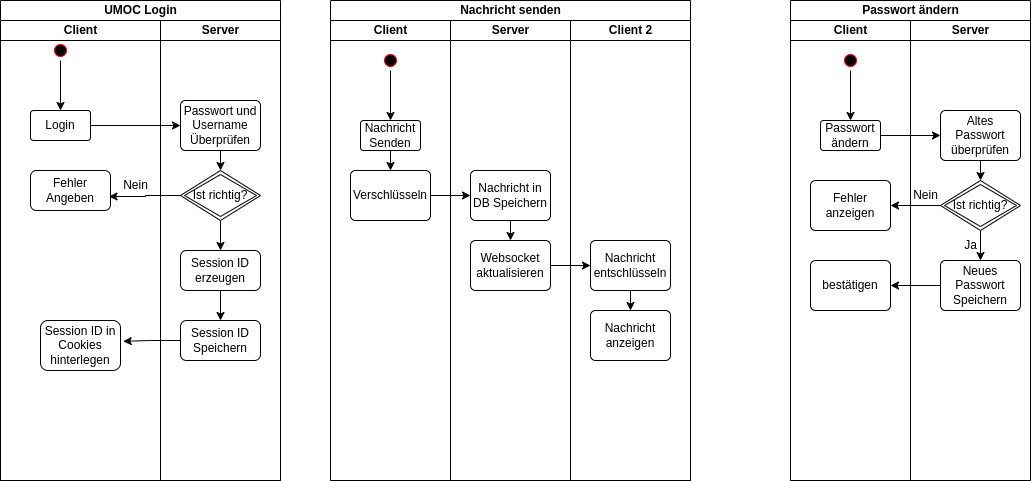

The diagram above was exported from draw.io. Its source (the exported page's mxGraphModel, read from the mxfile embedded in the PNG):
<mxGraphModel dx="2058" dy="646" grid="1" gridSize="10" guides="1" tooltips="1" connect="1" arrows="1" fold="1" page="1" pageScale="1" pageWidth="827" pageHeight="1169" math="0" shadow="0">
  <root>
    <mxCell id="0" />
    <mxCell id="1" parent="0" />
    <mxCell id="xlPOFBCF7ndjpaGlJcxO-2" value="UMOC Login" style="swimlane;childLayout=stackLayout;resizeParent=1;resizeParentMax=0;startSize=20;html=1;" parent="1" vertex="1">
      <mxGeometry x="-239.99999999999955" y="30" width="279.99999999999955" height="480" as="geometry" />
    </mxCell>
    <mxCell id="xlPOFBCF7ndjpaGlJcxO-3" value="Client" style="swimlane;startSize=20;html=1;" parent="xlPOFBCF7ndjpaGlJcxO-2" vertex="1">
      <mxGeometry y="20" width="159.99999999999955" height="460" as="geometry" />
    </mxCell>
    <mxCell id="xlPOFBCF7ndjpaGlJcxO-12" value="Login" style="rounded=1;arcSize=10;whiteSpace=wrap;html=1;align=center;" parent="xlPOFBCF7ndjpaGlJcxO-3" vertex="1">
      <mxGeometry x="30" y="90" width="60" height="30" as="geometry" />
    </mxCell>
    <mxCell id="xlPOFBCF7ndjpaGlJcxO-15" style="edgeStyle=orthogonalEdgeStyle;rounded=0;orthogonalLoop=1;jettySize=auto;html=1;exitX=0.5;exitY=1;exitDx=0;exitDy=0;entryX=0.5;entryY=0;entryDx=0;entryDy=0;" parent="xlPOFBCF7ndjpaGlJcxO-3" source="xlPOFBCF7ndjpaGlJcxO-13" target="xlPOFBCF7ndjpaGlJcxO-12" edge="1">
      <mxGeometry relative="1" as="geometry" />
    </mxCell>
    <mxCell id="xlPOFBCF7ndjpaGlJcxO-13" value="" style="ellipse;html=1;shape=startState;fillColor=#000000;strokeColor=#ff0000;" parent="xlPOFBCF7ndjpaGlJcxO-3" vertex="1">
      <mxGeometry x="50" y="20" width="20" height="20" as="geometry" />
    </mxCell>
    <mxCell id="xlPOFBCF7ndjpaGlJcxO-21" value="Fehler Angeben" style="rounded=1;whiteSpace=wrap;html=1;" parent="xlPOFBCF7ndjpaGlJcxO-3" vertex="1">
      <mxGeometry x="30" y="150" width="80" height="40" as="geometry" />
    </mxCell>
    <mxCell id="xlPOFBCF7ndjpaGlJcxO-22" value="Nein" style="text;html=1;align=center;verticalAlign=middle;resizable=0;points=[];autosize=1;strokeColor=none;fillColor=none;" parent="xlPOFBCF7ndjpaGlJcxO-3" vertex="1">
      <mxGeometry x="109.99999999999955" y="150" width="50" height="30" as="geometry" />
    </mxCell>
    <mxCell id="xlPOFBCF7ndjpaGlJcxO-30" value="Session ID in Cookies hinterlegen" style="rounded=1;whiteSpace=wrap;html=1;" parent="xlPOFBCF7ndjpaGlJcxO-3" vertex="1">
      <mxGeometry x="40" y="300" width="80" height="50" as="geometry" />
    </mxCell>
    <mxCell id="xlPOFBCF7ndjpaGlJcxO-4" value="Server" style="swimlane;startSize=20;html=1;" parent="xlPOFBCF7ndjpaGlJcxO-2" vertex="1">
      <mxGeometry x="159.99999999999955" y="20" width="120" height="460" as="geometry" />
    </mxCell>
    <mxCell id="xlPOFBCF7ndjpaGlJcxO-19" style="edgeStyle=orthogonalEdgeStyle;rounded=0;orthogonalLoop=1;jettySize=auto;html=1;exitX=0.5;exitY=1;exitDx=0;exitDy=0;entryX=0.5;entryY=0;entryDx=0;entryDy=0;" parent="xlPOFBCF7ndjpaGlJcxO-4" source="xlPOFBCF7ndjpaGlJcxO-16" target="xlPOFBCF7ndjpaGlJcxO-18" edge="1">
      <mxGeometry relative="1" as="geometry" />
    </mxCell>
    <mxCell id="xlPOFBCF7ndjpaGlJcxO-16" value="Passwort und Username Überprüfen" style="rounded=1;arcSize=10;whiteSpace=wrap;html=1;align=center;" parent="xlPOFBCF7ndjpaGlJcxO-4" vertex="1">
      <mxGeometry x="19.999999999999545" y="80" width="80" height="50" as="geometry" />
    </mxCell>
    <mxCell id="xlPOFBCF7ndjpaGlJcxO-26" style="edgeStyle=orthogonalEdgeStyle;rounded=0;orthogonalLoop=1;jettySize=auto;html=1;exitX=0.5;exitY=1;exitDx=0;exitDy=0;entryX=0.5;entryY=0;entryDx=0;entryDy=0;" parent="xlPOFBCF7ndjpaGlJcxO-4" source="xlPOFBCF7ndjpaGlJcxO-18" target="xlPOFBCF7ndjpaGlJcxO-25" edge="1">
      <mxGeometry relative="1" as="geometry" />
    </mxCell>
    <mxCell id="xlPOFBCF7ndjpaGlJcxO-18" value="Ist richtig?" style="shape=rhombus;double=1;perimeter=rhombusPerimeter;whiteSpace=wrap;html=1;align=center;" parent="xlPOFBCF7ndjpaGlJcxO-4" vertex="1">
      <mxGeometry x="20" y="150" width="80" height="50" as="geometry" />
    </mxCell>
    <mxCell id="xlPOFBCF7ndjpaGlJcxO-29" style="edgeStyle=orthogonalEdgeStyle;rounded=0;orthogonalLoop=1;jettySize=auto;html=1;exitX=0.5;exitY=1;exitDx=0;exitDy=0;entryX=0.5;entryY=0;entryDx=0;entryDy=0;" parent="xlPOFBCF7ndjpaGlJcxO-4" source="xlPOFBCF7ndjpaGlJcxO-25" target="xlPOFBCF7ndjpaGlJcxO-28" edge="1">
      <mxGeometry relative="1" as="geometry" />
    </mxCell>
    <mxCell id="xlPOFBCF7ndjpaGlJcxO-25" value="Session ID erzeugen" style="rounded=1;whiteSpace=wrap;html=1;" parent="xlPOFBCF7ndjpaGlJcxO-4" vertex="1">
      <mxGeometry x="20.000000000000455" y="230" width="80" height="40" as="geometry" />
    </mxCell>
    <mxCell id="xlPOFBCF7ndjpaGlJcxO-28" value="Session ID Speichern" style="rounded=1;whiteSpace=wrap;html=1;" parent="xlPOFBCF7ndjpaGlJcxO-4" vertex="1">
      <mxGeometry x="20.000000000000455" y="300" width="80" height="40" as="geometry" />
    </mxCell>
    <mxCell id="xlPOFBCF7ndjpaGlJcxO-17" style="edgeStyle=orthogonalEdgeStyle;rounded=0;orthogonalLoop=1;jettySize=auto;html=1;exitX=1;exitY=0.5;exitDx=0;exitDy=0;entryX=0;entryY=0.5;entryDx=0;entryDy=0;" parent="xlPOFBCF7ndjpaGlJcxO-2" source="xlPOFBCF7ndjpaGlJcxO-12" target="xlPOFBCF7ndjpaGlJcxO-16" edge="1">
      <mxGeometry relative="1" as="geometry" />
    </mxCell>
    <mxCell id="xlPOFBCF7ndjpaGlJcxO-20" style="edgeStyle=orthogonalEdgeStyle;rounded=0;orthogonalLoop=1;jettySize=auto;html=1;exitX=0;exitY=0.5;exitDx=0;exitDy=0;entryX=0.981;entryY=0.65;entryDx=0;entryDy=0;entryPerimeter=0;" parent="xlPOFBCF7ndjpaGlJcxO-2" source="xlPOFBCF7ndjpaGlJcxO-18" target="xlPOFBCF7ndjpaGlJcxO-21" edge="1">
      <mxGeometry relative="1" as="geometry">
        <mxPoint x="119.99999999999909" y="194.91891891891885" as="targetPoint" />
      </mxGeometry>
    </mxCell>
    <mxCell id="xlPOFBCF7ndjpaGlJcxO-31" style="edgeStyle=orthogonalEdgeStyle;rounded=0;orthogonalLoop=1;jettySize=auto;html=1;exitX=0;exitY=0.5;exitDx=0;exitDy=0;entryX=1.034;entryY=0.417;entryDx=0;entryDy=0;entryPerimeter=0;" parent="xlPOFBCF7ndjpaGlJcxO-2" source="xlPOFBCF7ndjpaGlJcxO-28" target="xlPOFBCF7ndjpaGlJcxO-30" edge="1">
      <mxGeometry relative="1" as="geometry" />
    </mxCell>
    <mxCell id="xlPOFBCF7ndjpaGlJcxO-6" value="Nachricht senden" style="swimlane;childLayout=stackLayout;resizeParent=1;resizeParentMax=0;startSize=20;html=1;" parent="1" vertex="1">
      <mxGeometry x="90.00000000000045" y="30" width="360" height="480" as="geometry" />
    </mxCell>
    <mxCell id="xlPOFBCF7ndjpaGlJcxO-7" value="Client" style="swimlane;startSize=20;html=1;" parent="xlPOFBCF7ndjpaGlJcxO-6" vertex="1">
      <mxGeometry y="20" width="120" height="460" as="geometry" />
    </mxCell>
    <mxCell id="xlPOFBCF7ndjpaGlJcxO-37" style="edgeStyle=orthogonalEdgeStyle;rounded=0;orthogonalLoop=1;jettySize=auto;html=1;exitX=0.5;exitY=1;exitDx=0;exitDy=0;entryX=0.5;entryY=0;entryDx=0;entryDy=0;" parent="xlPOFBCF7ndjpaGlJcxO-7" source="xlPOFBCF7ndjpaGlJcxO-32" target="xlPOFBCF7ndjpaGlJcxO-36" edge="1">
      <mxGeometry relative="1" as="geometry" />
    </mxCell>
    <mxCell id="xlPOFBCF7ndjpaGlJcxO-32" value="Nachricht Senden" style="rounded=1;arcSize=10;whiteSpace=wrap;html=1;align=center;" parent="xlPOFBCF7ndjpaGlJcxO-7" vertex="1">
      <mxGeometry x="30" y="100" width="60" height="30" as="geometry" />
    </mxCell>
    <mxCell id="xlPOFBCF7ndjpaGlJcxO-33" style="edgeStyle=orthogonalEdgeStyle;rounded=0;orthogonalLoop=1;jettySize=auto;html=1;exitX=0.5;exitY=1;exitDx=0;exitDy=0;entryX=0.5;entryY=0;entryDx=0;entryDy=0;" parent="xlPOFBCF7ndjpaGlJcxO-7" source="xlPOFBCF7ndjpaGlJcxO-34" target="xlPOFBCF7ndjpaGlJcxO-32" edge="1">
      <mxGeometry relative="1" as="geometry" />
    </mxCell>
    <mxCell id="xlPOFBCF7ndjpaGlJcxO-34" value="" style="ellipse;html=1;shape=startState;fillColor=#000000;strokeColor=#ff0000;" parent="xlPOFBCF7ndjpaGlJcxO-7" vertex="1">
      <mxGeometry x="50" y="30" width="20" height="20" as="geometry" />
    </mxCell>
    <mxCell id="xlPOFBCF7ndjpaGlJcxO-36" value="Verschlüsseln" style="rounded=1;arcSize=10;whiteSpace=wrap;html=1;align=center;" parent="xlPOFBCF7ndjpaGlJcxO-7" vertex="1">
      <mxGeometry x="19.99999999999909" y="150" width="80" height="50" as="geometry" />
    </mxCell>
    <mxCell id="xlPOFBCF7ndjpaGlJcxO-8" value="Server" style="swimlane;startSize=20;html=1;" parent="xlPOFBCF7ndjpaGlJcxO-6" vertex="1">
      <mxGeometry x="120" y="20" width="120" height="460" as="geometry" />
    </mxCell>
    <mxCell id="xlPOFBCF7ndjpaGlJcxO-41" style="edgeStyle=orthogonalEdgeStyle;rounded=0;orthogonalLoop=1;jettySize=auto;html=1;exitX=0.5;exitY=1;exitDx=0;exitDy=0;entryX=0.5;entryY=0;entryDx=0;entryDy=0;" parent="xlPOFBCF7ndjpaGlJcxO-8" source="xlPOFBCF7ndjpaGlJcxO-38" target="xlPOFBCF7ndjpaGlJcxO-40" edge="1">
      <mxGeometry relative="1" as="geometry" />
    </mxCell>
    <mxCell id="xlPOFBCF7ndjpaGlJcxO-38" value="Nachricht in DB Speichern" style="rounded=1;arcSize=10;whiteSpace=wrap;html=1;align=center;" parent="xlPOFBCF7ndjpaGlJcxO-8" vertex="1">
      <mxGeometry x="19.99999999999909" y="150" width="80" height="50" as="geometry" />
    </mxCell>
    <mxCell id="xlPOFBCF7ndjpaGlJcxO-40" value="Websocket aktualisieren" style="rounded=1;arcSize=10;whiteSpace=wrap;html=1;align=center;" parent="xlPOFBCF7ndjpaGlJcxO-8" vertex="1">
      <mxGeometry x="19.99999999999909" y="220" width="80" height="50" as="geometry" />
    </mxCell>
    <mxCell id="xlPOFBCF7ndjpaGlJcxO-35" value="Client 2" style="swimlane;startSize=20;html=1;" parent="xlPOFBCF7ndjpaGlJcxO-6" vertex="1">
      <mxGeometry x="240" y="20" width="120" height="460" as="geometry" />
    </mxCell>
    <mxCell id="xlPOFBCF7ndjpaGlJcxO-49" style="edgeStyle=orthogonalEdgeStyle;rounded=0;orthogonalLoop=1;jettySize=auto;html=1;exitX=0.5;exitY=1;exitDx=0;exitDy=0;entryX=0.5;entryY=0;entryDx=0;entryDy=0;" parent="xlPOFBCF7ndjpaGlJcxO-35" source="xlPOFBCF7ndjpaGlJcxO-46" target="xlPOFBCF7ndjpaGlJcxO-47" edge="1">
      <mxGeometry relative="1" as="geometry" />
    </mxCell>
    <mxCell id="xlPOFBCF7ndjpaGlJcxO-46" value="Nachricht entschlüsseln" style="rounded=1;arcSize=10;whiteSpace=wrap;html=1;align=center;" parent="xlPOFBCF7ndjpaGlJcxO-35" vertex="1">
      <mxGeometry x="19.99999999999909" y="220" width="80" height="50" as="geometry" />
    </mxCell>
    <mxCell id="xlPOFBCF7ndjpaGlJcxO-47" value="Nachricht anzeigen" style="rounded=1;arcSize=10;whiteSpace=wrap;html=1;align=center;" parent="xlPOFBCF7ndjpaGlJcxO-35" vertex="1">
      <mxGeometry x="19.99999999999909" y="290" width="80" height="50" as="geometry" />
    </mxCell>
    <mxCell id="xlPOFBCF7ndjpaGlJcxO-39" style="edgeStyle=orthogonalEdgeStyle;rounded=0;orthogonalLoop=1;jettySize=auto;html=1;exitX=1;exitY=0.5;exitDx=0;exitDy=0;entryX=0;entryY=0.5;entryDx=0;entryDy=0;" parent="xlPOFBCF7ndjpaGlJcxO-6" source="xlPOFBCF7ndjpaGlJcxO-36" target="xlPOFBCF7ndjpaGlJcxO-38" edge="1">
      <mxGeometry relative="1" as="geometry" />
    </mxCell>
    <mxCell id="xlPOFBCF7ndjpaGlJcxO-48" style="edgeStyle=orthogonalEdgeStyle;rounded=0;orthogonalLoop=1;jettySize=auto;html=1;exitX=1;exitY=0.5;exitDx=0;exitDy=0;entryX=0;entryY=0.5;entryDx=0;entryDy=0;" parent="xlPOFBCF7ndjpaGlJcxO-6" source="xlPOFBCF7ndjpaGlJcxO-40" target="xlPOFBCF7ndjpaGlJcxO-46" edge="1">
      <mxGeometry relative="1" as="geometry" />
    </mxCell>
    <mxCell id="xlPOFBCF7ndjpaGlJcxO-9" value="Passwort ändern" style="swimlane;childLayout=stackLayout;resizeParent=1;resizeParentMax=0;startSize=20;html=1;" parent="1" vertex="1">
      <mxGeometry x="550.0000000000005" y="30" width="240" height="480" as="geometry" />
    </mxCell>
    <mxCell id="xlPOFBCF7ndjpaGlJcxO-10" value="Client" style="swimlane;startSize=20;html=1;" parent="xlPOFBCF7ndjpaGlJcxO-9" vertex="1">
      <mxGeometry y="20" width="120" height="460" as="geometry" />
    </mxCell>
    <mxCell id="xlPOFBCF7ndjpaGlJcxO-54" value="Passwort ändern" style="rounded=1;arcSize=10;whiteSpace=wrap;html=1;align=center;" parent="xlPOFBCF7ndjpaGlJcxO-10" vertex="1">
      <mxGeometry x="30" y="100" width="60" height="30" as="geometry" />
    </mxCell>
    <mxCell id="xlPOFBCF7ndjpaGlJcxO-55" style="edgeStyle=orthogonalEdgeStyle;rounded=0;orthogonalLoop=1;jettySize=auto;html=1;exitX=0.5;exitY=1;exitDx=0;exitDy=0;entryX=0.5;entryY=0;entryDx=0;entryDy=0;" parent="xlPOFBCF7ndjpaGlJcxO-10" source="xlPOFBCF7ndjpaGlJcxO-56" target="xlPOFBCF7ndjpaGlJcxO-54" edge="1">
      <mxGeometry relative="1" as="geometry" />
    </mxCell>
    <mxCell id="xlPOFBCF7ndjpaGlJcxO-56" value="" style="ellipse;html=1;shape=startState;fillColor=#000000;strokeColor=#ff0000;" parent="xlPOFBCF7ndjpaGlJcxO-10" vertex="1">
      <mxGeometry x="50" y="30" width="20" height="20" as="geometry" />
    </mxCell>
    <mxCell id="xlPOFBCF7ndjpaGlJcxO-60" value="Fehler anzeigen" style="rounded=1;arcSize=10;whiteSpace=wrap;html=1;align=center;" parent="xlPOFBCF7ndjpaGlJcxO-10" vertex="1">
      <mxGeometry x="19.99999999999909" y="160" width="80" height="50" as="geometry" />
    </mxCell>
    <mxCell id="xlPOFBCF7ndjpaGlJcxO-72" value="bestätigen" style="rounded=1;arcSize=10;whiteSpace=wrap;html=1;align=center;" parent="xlPOFBCF7ndjpaGlJcxO-10" vertex="1">
      <mxGeometry x="19.99999999999909" y="240" width="80" height="50" as="geometry" />
    </mxCell>
    <mxCell id="xlPOFBCF7ndjpaGlJcxO-11" value="Server" style="swimlane;startSize=20;html=1;" parent="xlPOFBCF7ndjpaGlJcxO-9" vertex="1">
      <mxGeometry x="120" y="20" width="120" height="460" as="geometry" />
    </mxCell>
    <mxCell id="xlPOFBCF7ndjpaGlJcxO-63" style="edgeStyle=orthogonalEdgeStyle;rounded=0;orthogonalLoop=1;jettySize=auto;html=1;exitX=0.5;exitY=1;exitDx=0;exitDy=0;entryX=0.5;entryY=0;entryDx=0;entryDy=0;" parent="xlPOFBCF7ndjpaGlJcxO-11" source="xlPOFBCF7ndjpaGlJcxO-57" target="xlPOFBCF7ndjpaGlJcxO-59" edge="1">
      <mxGeometry relative="1" as="geometry" />
    </mxCell>
    <mxCell id="xlPOFBCF7ndjpaGlJcxO-57" value="Altes Passwort überprüfen" style="rounded=1;arcSize=10;whiteSpace=wrap;html=1;align=center;" parent="xlPOFBCF7ndjpaGlJcxO-11" vertex="1">
      <mxGeometry x="29.99999999999909" y="90" width="80" height="50" as="geometry" />
    </mxCell>
    <mxCell id="xlPOFBCF7ndjpaGlJcxO-58" value="Neues Passwort Speichern" style="rounded=1;arcSize=10;whiteSpace=wrap;html=1;align=center;" parent="xlPOFBCF7ndjpaGlJcxO-11" vertex="1">
      <mxGeometry x="29.99999999999909" y="240" width="80" height="50" as="geometry" />
    </mxCell>
    <mxCell id="xlPOFBCF7ndjpaGlJcxO-62" style="edgeStyle=orthogonalEdgeStyle;rounded=0;orthogonalLoop=1;jettySize=auto;html=1;exitX=0.5;exitY=1;exitDx=0;exitDy=0;entryX=0.5;entryY=0;entryDx=0;entryDy=0;" parent="xlPOFBCF7ndjpaGlJcxO-11" source="xlPOFBCF7ndjpaGlJcxO-59" target="xlPOFBCF7ndjpaGlJcxO-58" edge="1">
      <mxGeometry relative="1" as="geometry" />
    </mxCell>
    <mxCell id="xlPOFBCF7ndjpaGlJcxO-59" value="Ist richtig?" style="shape=rhombus;double=1;perimeter=rhombusPerimeter;whiteSpace=wrap;html=1;align=center;" parent="xlPOFBCF7ndjpaGlJcxO-11" vertex="1">
      <mxGeometry x="29.999999999999545" y="160" width="80" height="50" as="geometry" />
    </mxCell>
    <mxCell id="xlPOFBCF7ndjpaGlJcxO-66" value="Ja" style="text;html=1;align=center;verticalAlign=middle;resizable=0;points=[];autosize=1;strokeColor=none;fillColor=none;" parent="xlPOFBCF7ndjpaGlJcxO-11" vertex="1">
      <mxGeometry x="39.999999999999545" y="210" width="40" height="30" as="geometry" />
    </mxCell>
    <mxCell id="xlPOFBCF7ndjpaGlJcxO-65" value="Nein" style="text;html=1;align=center;verticalAlign=middle;resizable=0;points=[];autosize=1;strokeColor=none;fillColor=none;" parent="xlPOFBCF7ndjpaGlJcxO-11" vertex="1">
      <mxGeometry x="-10.000000000000455" y="160" width="50" height="30" as="geometry" />
    </mxCell>
    <mxCell id="xlPOFBCF7ndjpaGlJcxO-61" style="edgeStyle=orthogonalEdgeStyle;rounded=0;orthogonalLoop=1;jettySize=auto;html=1;exitX=0;exitY=0.5;exitDx=0;exitDy=0;entryX=1;entryY=0.5;entryDx=0;entryDy=0;" parent="xlPOFBCF7ndjpaGlJcxO-9" source="xlPOFBCF7ndjpaGlJcxO-59" target="xlPOFBCF7ndjpaGlJcxO-60" edge="1">
      <mxGeometry relative="1" as="geometry" />
    </mxCell>
    <mxCell id="xlPOFBCF7ndjpaGlJcxO-64" style="edgeStyle=orthogonalEdgeStyle;rounded=0;orthogonalLoop=1;jettySize=auto;html=1;exitX=1;exitY=0.5;exitDx=0;exitDy=0;entryX=0;entryY=0.5;entryDx=0;entryDy=0;" parent="xlPOFBCF7ndjpaGlJcxO-9" source="xlPOFBCF7ndjpaGlJcxO-54" target="xlPOFBCF7ndjpaGlJcxO-57" edge="1">
      <mxGeometry relative="1" as="geometry" />
    </mxCell>
    <mxCell id="xlPOFBCF7ndjpaGlJcxO-73" style="edgeStyle=orthogonalEdgeStyle;rounded=0;orthogonalLoop=1;jettySize=auto;html=1;exitX=0;exitY=0.5;exitDx=0;exitDy=0;entryX=1;entryY=0.5;entryDx=0;entryDy=0;" parent="xlPOFBCF7ndjpaGlJcxO-9" source="xlPOFBCF7ndjpaGlJcxO-58" target="xlPOFBCF7ndjpaGlJcxO-72" edge="1">
      <mxGeometry relative="1" as="geometry" />
    </mxCell>
  </root>
</mxGraphModel>